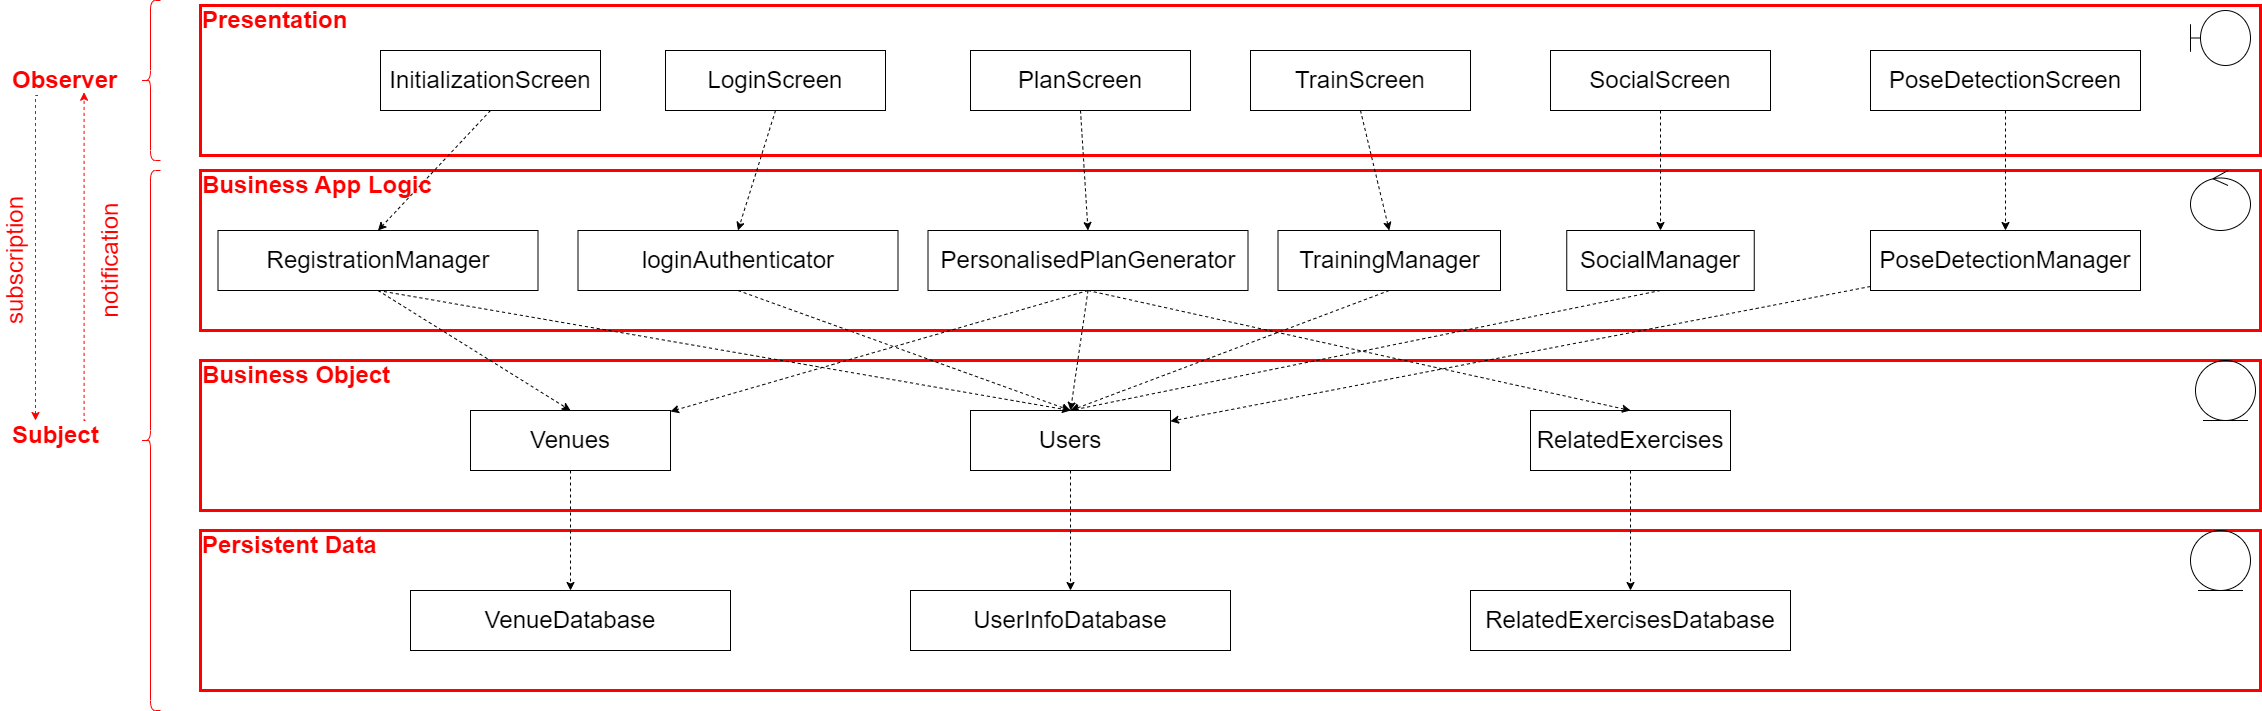

The diagram above was exported from draw.io. Its source (the exported page's mxGraphModel, read from the mxfile embedded in the PNG):
<mxGraphModel dx="1951" dy="-370" grid="1" gridSize="10" guides="1" tooltips="1" connect="1" arrows="1" fold="1" page="1" pageScale="1" pageWidth="1169" pageHeight="827" math="0" shadow="0">
  <root>
    <mxCell id="0" />
    <mxCell id="1" parent="0" />
    <mxCell id="GLK9GeUAB6nXfS05qnyA-1" value="" style="rounded=0;whiteSpace=wrap;html=1;fontSize=24;fillColor=none;strokeColor=#FF0000;strokeWidth=3;" vertex="1" parent="1">
      <mxGeometry x="-260" y="1385" width="2060" height="150" as="geometry" />
    </mxCell>
    <mxCell id="GLK9GeUAB6nXfS05qnyA-2" value="" style="rounded=0;whiteSpace=wrap;html=1;fontSize=24;fillColor=none;strokeWidth=3;strokeColor=#FF0000;" vertex="1" parent="1">
      <mxGeometry x="-260" y="1910" width="2060" height="160" as="geometry" />
    </mxCell>
    <mxCell id="GLK9GeUAB6nXfS05qnyA-3" value="" style="rounded=0;whiteSpace=wrap;html=1;fontSize=24;fillColor=none;strokeColor=#FF0000;strokeWidth=3;" vertex="1" parent="1">
      <mxGeometry x="-260" y="1740" width="2060" height="150" as="geometry" />
    </mxCell>
    <mxCell id="GLK9GeUAB6nXfS05qnyA-4" value="" style="rounded=0;whiteSpace=wrap;html=1;fontSize=24;fillColor=none;strokeWidth=3;strokeColor=#FF0000;" vertex="1" parent="1">
      <mxGeometry x="-260" y="1550" width="2060" height="160" as="geometry" />
    </mxCell>
    <mxCell id="GLK9GeUAB6nXfS05qnyA-5" style="edgeStyle=none;rounded=0;orthogonalLoop=1;jettySize=auto;html=1;exitX=0.5;exitY=1;exitDx=0;exitDy=0;entryX=0.5;entryY=0;entryDx=0;entryDy=0;strokeColor=#000000;fontSize=20;fontColor=#000000;dashed=1;" edge="1" parent="1" source="GLK9GeUAB6nXfS05qnyA-6" target="GLK9GeUAB6nXfS05qnyA-18">
      <mxGeometry relative="1" as="geometry" />
    </mxCell>
    <mxCell id="GLK9GeUAB6nXfS05qnyA-6" value="&lt;span style=&quot;font-size: 24px;&quot;&gt;LoginScreen&lt;/span&gt;" style="rounded=0;whiteSpace=wrap;html=1;" vertex="1" parent="1">
      <mxGeometry x="205" y="1430" width="220" height="60" as="geometry" />
    </mxCell>
    <mxCell id="GLK9GeUAB6nXfS05qnyA-7" style="edgeStyle=none;rounded=0;orthogonalLoop=1;jettySize=auto;html=1;exitX=0.5;exitY=1;exitDx=0;exitDy=0;entryX=0.5;entryY=0;entryDx=0;entryDy=0;strokeColor=#000000;fontSize=20;fontColor=#000000;dashed=1;" edge="1" parent="1" source="GLK9GeUAB6nXfS05qnyA-8" target="GLK9GeUAB6nXfS05qnyA-16">
      <mxGeometry relative="1" as="geometry" />
    </mxCell>
    <mxCell id="GLK9GeUAB6nXfS05qnyA-8" value="&lt;font style=&quot;font-size: 24px;&quot;&gt;SocialScreen&lt;/font&gt;" style="rounded=0;whiteSpace=wrap;html=1;" vertex="1" parent="1">
      <mxGeometry x="1090" y="1430" width="220" height="60" as="geometry" />
    </mxCell>
    <mxCell id="GLK9GeUAB6nXfS05qnyA-9" style="edgeStyle=none;rounded=0;orthogonalLoop=1;jettySize=auto;html=1;exitX=0.5;exitY=1;exitDx=0;exitDy=0;entryX=0.5;entryY=0;entryDx=0;entryDy=0;strokeColor=#000000;fontSize=20;fontColor=#000000;dashed=1;" edge="1" parent="1" source="GLK9GeUAB6nXfS05qnyA-10" target="GLK9GeUAB6nXfS05qnyA-14">
      <mxGeometry relative="1" as="geometry" />
    </mxCell>
    <mxCell id="GLK9GeUAB6nXfS05qnyA-10" value="&lt;font style=&quot;font-size: 24px;&quot;&gt;TrainScreen&lt;/font&gt;" style="rounded=0;whiteSpace=wrap;html=1;" vertex="1" parent="1">
      <mxGeometry x="790" y="1430" width="220" height="60" as="geometry" />
    </mxCell>
    <mxCell id="GLK9GeUAB6nXfS05qnyA-11" style="edgeStyle=none;rounded=0;orthogonalLoop=1;jettySize=auto;html=1;exitX=0.5;exitY=1;exitDx=0;exitDy=0;entryX=0.5;entryY=0;entryDx=0;entryDy=0;strokeColor=#000000;fontSize=20;fontColor=#000000;dashed=1;" edge="1" parent="1" source="GLK9GeUAB6nXfS05qnyA-12" target="GLK9GeUAB6nXfS05qnyA-36">
      <mxGeometry relative="1" as="geometry" />
    </mxCell>
    <mxCell id="GLK9GeUAB6nXfS05qnyA-12" value="&lt;span style=&quot;font-size: 24px;&quot;&gt;PlanScreen&lt;/span&gt;" style="rounded=0;whiteSpace=wrap;html=1;" vertex="1" parent="1">
      <mxGeometry x="510" y="1430" width="220" height="60" as="geometry" />
    </mxCell>
    <mxCell id="GLK9GeUAB6nXfS05qnyA-13" style="edgeStyle=none;rounded=0;orthogonalLoop=1;jettySize=auto;html=1;exitX=0.5;exitY=1;exitDx=0;exitDy=0;entryX=0.5;entryY=0;entryDx=0;entryDy=0;strokeColor=#000000;fontSize=20;fontColor=#000000;dashed=1;" edge="1" parent="1" source="GLK9GeUAB6nXfS05qnyA-14" target="GLK9GeUAB6nXfS05qnyA-23">
      <mxGeometry relative="1" as="geometry" />
    </mxCell>
    <mxCell id="GLK9GeUAB6nXfS05qnyA-14" value="&lt;font style=&quot;font-size: 24px;&quot;&gt;TrainingManager&lt;/font&gt;" style="rounded=0;whiteSpace=wrap;html=1;" vertex="1" parent="1">
      <mxGeometry x="817.5" y="1610" width="222.5" height="60" as="geometry" />
    </mxCell>
    <mxCell id="GLK9GeUAB6nXfS05qnyA-15" style="rounded=0;orthogonalLoop=1;jettySize=auto;html=1;exitX=0.5;exitY=1;exitDx=0;exitDy=0;entryX=0.5;entryY=0;entryDx=0;entryDy=0;strokeColor=#000000;fontSize=20;fontColor=#000000;dashed=1;" edge="1" parent="1" source="GLK9GeUAB6nXfS05qnyA-16" target="GLK9GeUAB6nXfS05qnyA-23">
      <mxGeometry relative="1" as="geometry" />
    </mxCell>
    <mxCell id="GLK9GeUAB6nXfS05qnyA-16" value="&lt;font style=&quot;font-size: 24px;&quot;&gt;SocialManager&lt;/font&gt;" style="rounded=0;whiteSpace=wrap;html=1;" vertex="1" parent="1">
      <mxGeometry x="1106.25" y="1610" width="187.5" height="60" as="geometry" />
    </mxCell>
    <mxCell id="GLK9GeUAB6nXfS05qnyA-17" style="edgeStyle=none;rounded=0;orthogonalLoop=1;jettySize=auto;html=1;exitX=0.5;exitY=1;exitDx=0;exitDy=0;entryX=0.5;entryY=0;entryDx=0;entryDy=0;strokeColor=#000000;fontSize=20;fontColor=#000000;dashed=1;" edge="1" parent="1" source="GLK9GeUAB6nXfS05qnyA-18" target="GLK9GeUAB6nXfS05qnyA-23">
      <mxGeometry relative="1" as="geometry" />
    </mxCell>
    <mxCell id="GLK9GeUAB6nXfS05qnyA-18" value="&lt;span style=&quot;font-size: 24px;&quot;&gt;loginAuthenticator&lt;/span&gt;" style="rounded=0;whiteSpace=wrap;html=1;" vertex="1" parent="1">
      <mxGeometry x="117.5" y="1610" width="320" height="60" as="geometry" />
    </mxCell>
    <mxCell id="GLK9GeUAB6nXfS05qnyA-19" value="&lt;font style=&quot;font-size: 24px;&quot;&gt;UserInfoDatabase&lt;/font&gt;" style="rounded=0;whiteSpace=wrap;html=1;" vertex="1" parent="1">
      <mxGeometry x="450" y="1970" width="320" height="60" as="geometry" />
    </mxCell>
    <mxCell id="GLK9GeUAB6nXfS05qnyA-20" value="&lt;font style=&quot;font-size: 24px;&quot;&gt;VenueDatabase&lt;/font&gt;" style="rounded=0;whiteSpace=wrap;html=1;" vertex="1" parent="1">
      <mxGeometry x="-50" y="1970" width="320" height="60" as="geometry" />
    </mxCell>
    <mxCell id="GLK9GeUAB6nXfS05qnyA-21" value="&lt;font style=&quot;font-size: 24px;&quot;&gt;RelatedExercisesDatabase&lt;/font&gt;" style="rounded=0;whiteSpace=wrap;html=1;" vertex="1" parent="1">
      <mxGeometry x="1010" y="1970" width="320" height="60" as="geometry" />
    </mxCell>
    <mxCell id="GLK9GeUAB6nXfS05qnyA-22" style="edgeStyle=none;rounded=0;orthogonalLoop=1;jettySize=auto;html=1;exitX=0.5;exitY=1;exitDx=0;exitDy=0;entryX=0.5;entryY=0;entryDx=0;entryDy=0;strokeColor=#000000;fontSize=20;fontColor=#000000;dashed=1;" edge="1" parent="1" source="GLK9GeUAB6nXfS05qnyA-23" target="GLK9GeUAB6nXfS05qnyA-19">
      <mxGeometry relative="1" as="geometry" />
    </mxCell>
    <mxCell id="GLK9GeUAB6nXfS05qnyA-23" value="&lt;span style=&quot;font-size: 24px;&quot;&gt;Users&lt;/span&gt;" style="rounded=0;whiteSpace=wrap;html=1;" vertex="1" parent="1">
      <mxGeometry x="510" y="1790" width="200" height="60" as="geometry" />
    </mxCell>
    <mxCell id="GLK9GeUAB6nXfS05qnyA-24" style="edgeStyle=none;rounded=0;orthogonalLoop=1;jettySize=auto;html=1;exitX=0.5;exitY=1;exitDx=0;exitDy=0;entryX=0.5;entryY=0;entryDx=0;entryDy=0;strokeColor=#000000;fontSize=20;fontColor=#000000;dashed=1;" edge="1" parent="1" source="GLK9GeUAB6nXfS05qnyA-25" target="GLK9GeUAB6nXfS05qnyA-20">
      <mxGeometry relative="1" as="geometry" />
    </mxCell>
    <mxCell id="GLK9GeUAB6nXfS05qnyA-25" value="&lt;font style=&quot;font-size: 24px;&quot;&gt;Venues&lt;/font&gt;" style="rounded=0;whiteSpace=wrap;html=1;" vertex="1" parent="1">
      <mxGeometry x="10" y="1790" width="200" height="60" as="geometry" />
    </mxCell>
    <mxCell id="GLK9GeUAB6nXfS05qnyA-26" style="edgeStyle=none;rounded=0;orthogonalLoop=1;jettySize=auto;html=1;exitX=0.5;exitY=1;exitDx=0;exitDy=0;entryX=0.5;entryY=0;entryDx=0;entryDy=0;strokeColor=#000000;fontSize=20;fontColor=#000000;dashed=1;" edge="1" parent="1" source="GLK9GeUAB6nXfS05qnyA-27" target="GLK9GeUAB6nXfS05qnyA-21">
      <mxGeometry relative="1" as="geometry" />
    </mxCell>
    <mxCell id="GLK9GeUAB6nXfS05qnyA-27" value="&lt;span style=&quot;font-size: 24px;&quot;&gt;RelatedExercises&lt;/span&gt;" style="rounded=0;whiteSpace=wrap;html=1;" vertex="1" parent="1">
      <mxGeometry x="1070" y="1790" width="200" height="60" as="geometry" />
    </mxCell>
    <mxCell id="GLK9GeUAB6nXfS05qnyA-28" style="edgeStyle=none;rounded=0;orthogonalLoop=1;jettySize=auto;html=1;exitX=0.5;exitY=1;exitDx=0;exitDy=0;entryX=0.5;entryY=0;entryDx=0;entryDy=0;strokeColor=#000000;fontSize=20;fontColor=#000000;dashed=1;" edge="1" parent="1" source="GLK9GeUAB6nXfS05qnyA-29" target="GLK9GeUAB6nXfS05qnyA-32">
      <mxGeometry relative="1" as="geometry" />
    </mxCell>
    <mxCell id="GLK9GeUAB6nXfS05qnyA-29" value="&lt;font style=&quot;font-size: 24px;&quot;&gt;InitializationScreen&lt;/font&gt;" style="rounded=0;whiteSpace=wrap;html=1;" vertex="1" parent="1">
      <mxGeometry x="-80" y="1430" width="220" height="60" as="geometry" />
    </mxCell>
    <mxCell id="GLK9GeUAB6nXfS05qnyA-30" style="edgeStyle=none;rounded=0;orthogonalLoop=1;jettySize=auto;html=1;exitX=0.5;exitY=1;exitDx=0;exitDy=0;entryX=0.5;entryY=0;entryDx=0;entryDy=0;strokeColor=#000000;fontSize=20;fontColor=#000000;dashed=1;" edge="1" parent="1" source="GLK9GeUAB6nXfS05qnyA-32" target="GLK9GeUAB6nXfS05qnyA-25">
      <mxGeometry relative="1" as="geometry" />
    </mxCell>
    <mxCell id="GLK9GeUAB6nXfS05qnyA-31" style="edgeStyle=none;rounded=0;orthogonalLoop=1;jettySize=auto;html=1;exitX=0.5;exitY=1;exitDx=0;exitDy=0;entryX=0.5;entryY=0;entryDx=0;entryDy=0;strokeColor=#000000;fontSize=20;fontColor=#000000;dashed=1;" edge="1" parent="1" source="GLK9GeUAB6nXfS05qnyA-32" target="GLK9GeUAB6nXfS05qnyA-23">
      <mxGeometry relative="1" as="geometry" />
    </mxCell>
    <mxCell id="GLK9GeUAB6nXfS05qnyA-32" value="&lt;font style=&quot;font-size: 24px;&quot;&gt;RegistrationManager&lt;/font&gt;" style="rounded=0;whiteSpace=wrap;html=1;" vertex="1" parent="1">
      <mxGeometry x="-242.5" y="1610" width="320" height="60" as="geometry" />
    </mxCell>
    <mxCell id="GLK9GeUAB6nXfS05qnyA-33" style="edgeStyle=none;rounded=0;orthogonalLoop=1;jettySize=auto;html=1;exitX=0.5;exitY=1;exitDx=0;exitDy=0;strokeColor=#000000;fontSize=20;fontColor=#000000;dashed=1;" edge="1" parent="1" source="GLK9GeUAB6nXfS05qnyA-36" target="GLK9GeUAB6nXfS05qnyA-25">
      <mxGeometry relative="1" as="geometry" />
    </mxCell>
    <mxCell id="GLK9GeUAB6nXfS05qnyA-34" style="edgeStyle=none;rounded=0;orthogonalLoop=1;jettySize=auto;html=1;exitX=0.5;exitY=1;exitDx=0;exitDy=0;entryX=0.5;entryY=0;entryDx=0;entryDy=0;strokeColor=#000000;fontSize=20;fontColor=#000000;dashed=1;" edge="1" parent="1" source="GLK9GeUAB6nXfS05qnyA-36" target="GLK9GeUAB6nXfS05qnyA-27">
      <mxGeometry relative="1" as="geometry" />
    </mxCell>
    <mxCell id="GLK9GeUAB6nXfS05qnyA-35" style="edgeStyle=none;rounded=0;orthogonalLoop=1;jettySize=auto;html=1;exitX=0.5;exitY=1;exitDx=0;exitDy=0;entryX=0.5;entryY=0;entryDx=0;entryDy=0;strokeColor=#000000;fontSize=20;fontColor=#000000;dashed=1;" edge="1" parent="1" source="GLK9GeUAB6nXfS05qnyA-36" target="GLK9GeUAB6nXfS05qnyA-23">
      <mxGeometry relative="1" as="geometry" />
    </mxCell>
    <mxCell id="GLK9GeUAB6nXfS05qnyA-36" value="&lt;font style=&quot;font-size: 24px;&quot;&gt;PersonalisedPlanGenerator&lt;/font&gt;" style="rounded=0;whiteSpace=wrap;html=1;" vertex="1" parent="1">
      <mxGeometry x="467.5" y="1610" width="320" height="60" as="geometry" />
    </mxCell>
    <mxCell id="GLK9GeUAB6nXfS05qnyA-37" value="&lt;b&gt;&lt;font color=&quot;#ff0000&quot;&gt;Presentation&lt;/font&gt;&lt;/b&gt;" style="text;html=1;strokeColor=none;fillColor=none;align=left;verticalAlign=middle;whiteSpace=wrap;rounded=0;fontSize=24;" vertex="1" parent="1">
      <mxGeometry x="-260" y="1385" width="155" height="30" as="geometry" />
    </mxCell>
    <mxCell id="GLK9GeUAB6nXfS05qnyA-38" value="&lt;font color=&quot;#ff0000&quot;&gt;&lt;b&gt;Business App Logic&lt;/b&gt;&lt;/font&gt;" style="text;html=1;strokeColor=none;fillColor=none;align=left;verticalAlign=middle;whiteSpace=wrap;rounded=0;fontSize=24;" vertex="1" parent="1">
      <mxGeometry x="-260" y="1550" width="300" height="30" as="geometry" />
    </mxCell>
    <mxCell id="GLK9GeUAB6nXfS05qnyA-39" value="&lt;font color=&quot;#ff0000&quot;&gt;&lt;b&gt;Business Object&lt;/b&gt;&lt;/font&gt;" style="text;html=1;strokeColor=none;fillColor=none;align=left;verticalAlign=middle;whiteSpace=wrap;rounded=0;fontSize=24;" vertex="1" parent="1">
      <mxGeometry x="-260" y="1740" width="230" height="30" as="geometry" />
    </mxCell>
    <mxCell id="GLK9GeUAB6nXfS05qnyA-40" value="&lt;font color=&quot;#ff0000&quot;&gt;&lt;b&gt;Persistent Data&lt;/b&gt;&lt;/font&gt;" style="text;html=1;strokeColor=none;fillColor=none;align=left;verticalAlign=middle;whiteSpace=wrap;rounded=0;fontSize=24;" vertex="1" parent="1">
      <mxGeometry x="-260" y="1910" width="190" height="30" as="geometry" />
    </mxCell>
    <mxCell id="GLK9GeUAB6nXfS05qnyA-41" value="" style="shape=curlyBracket;whiteSpace=wrap;html=1;rounded=1;strokeColor=#FF0000;" vertex="1" parent="1">
      <mxGeometry x="-320" y="1380" width="20" height="160" as="geometry" />
    </mxCell>
    <mxCell id="GLK9GeUAB6nXfS05qnyA-42" value="" style="shape=curlyBracket;whiteSpace=wrap;html=1;rounded=1;strokeColor=#FF0000;" vertex="1" parent="1">
      <mxGeometry x="-320" y="1550" width="20" height="540" as="geometry" />
    </mxCell>
    <mxCell id="GLK9GeUAB6nXfS05qnyA-43" style="edgeStyle=orthogonalEdgeStyle;rounded=0;orthogonalLoop=1;jettySize=auto;html=1;exitX=0.25;exitY=1;exitDx=0;exitDy=0;entryX=0.25;entryY=0;entryDx=0;entryDy=0;dashed=1;strokeColor=#FF0000;" edge="1" parent="1" source="GLK9GeUAB6nXfS05qnyA-44" target="GLK9GeUAB6nXfS05qnyA-47">
      <mxGeometry relative="1" as="geometry">
        <Array as="points">
          <mxPoint x="-425" y="1475" />
        </Array>
      </mxGeometry>
    </mxCell>
    <mxCell id="GLK9GeUAB6nXfS05qnyA-44" value="&lt;b&gt;&lt;font color=&quot;#ff0000&quot;&gt;Observer&lt;/font&gt;&lt;/b&gt;" style="text;html=1;strokeColor=none;fillColor=none;align=left;verticalAlign=middle;whiteSpace=wrap;rounded=0;fontSize=24;" vertex="1" parent="1">
      <mxGeometry x="-450" y="1445" width="110" height="30" as="geometry" />
    </mxCell>
    <mxCell id="GLK9GeUAB6nXfS05qnyA-45" style="edgeStyle=orthogonalEdgeStyle;rounded=0;orthogonalLoop=1;jettySize=auto;html=1;exitX=0.5;exitY=1;exitDx=0;exitDy=0;" edge="1" parent="1" source="GLK9GeUAB6nXfS05qnyA-44" target="GLK9GeUAB6nXfS05qnyA-44">
      <mxGeometry relative="1" as="geometry" />
    </mxCell>
    <mxCell id="GLK9GeUAB6nXfS05qnyA-46" style="edgeStyle=orthogonalEdgeStyle;rounded=0;orthogonalLoop=1;jettySize=auto;html=1;exitX=0.75;exitY=0;exitDx=0;exitDy=0;entryX=0.669;entryY=0.89;entryDx=0;entryDy=0;entryPerimeter=0;dashed=1;strokeColor=#FF0000;" edge="1" parent="1" source="GLK9GeUAB6nXfS05qnyA-47" target="GLK9GeUAB6nXfS05qnyA-44">
      <mxGeometry relative="1" as="geometry">
        <Array as="points">
          <mxPoint x="-376" y="1800" />
        </Array>
      </mxGeometry>
    </mxCell>
    <mxCell id="GLK9GeUAB6nXfS05qnyA-47" value="&lt;b&gt;&lt;font color=&quot;#ff0000&quot;&gt;Subject&lt;/font&gt;&lt;/b&gt;" style="text;html=1;strokeColor=none;fillColor=none;align=left;verticalAlign=middle;whiteSpace=wrap;rounded=0;fontSize=24;" vertex="1" parent="1">
      <mxGeometry x="-450" y="1800" width="100" height="30" as="geometry" />
    </mxCell>
    <mxCell id="GLK9GeUAB6nXfS05qnyA-48" value="&lt;font color=&quot;#ff0000&quot; style=&quot;font-size: 24px;&quot;&gt;subscription&lt;/font&gt;" style="text;html=1;strokeColor=none;fillColor=none;align=center;verticalAlign=middle;whiteSpace=wrap;rounded=0;rotation=-90;fontSize=24;" vertex="1" parent="1">
      <mxGeometry x="-510" y="1625" width="130" height="30" as="geometry" />
    </mxCell>
    <mxCell id="GLK9GeUAB6nXfS05qnyA-49" value="&lt;font style=&quot;font-size: 24px;&quot; color=&quot;#ff0000&quot;&gt;notification&lt;/font&gt;" style="text;html=1;strokeColor=none;fillColor=none;align=center;verticalAlign=middle;whiteSpace=wrap;rounded=0;rotation=-90;fontSize=24;" vertex="1" parent="1">
      <mxGeometry x="-410" y="1625" width="120" height="30" as="geometry" />
    </mxCell>
    <mxCell id="GLK9GeUAB6nXfS05qnyA-50" value="" style="shape=umlBoundary;whiteSpace=wrap;html=1;fontSize=24;fillColor=none;" vertex="1" parent="1">
      <mxGeometry x="1730" y="1390" width="60" height="55" as="geometry" />
    </mxCell>
    <mxCell id="GLK9GeUAB6nXfS05qnyA-51" value="" style="ellipse;shape=umlControl;whiteSpace=wrap;html=1;fontSize=24;fillColor=none;" vertex="1" parent="1">
      <mxGeometry x="1730" y="1550" width="60" height="60" as="geometry" />
    </mxCell>
    <mxCell id="GLK9GeUAB6nXfS05qnyA-52" value="" style="ellipse;shape=umlEntity;whiteSpace=wrap;html=1;fontSize=24;fillColor=none;" vertex="1" parent="1">
      <mxGeometry x="1735" y="1740" width="60" height="60" as="geometry" />
    </mxCell>
    <mxCell id="GLK9GeUAB6nXfS05qnyA-53" value="" style="ellipse;shape=umlEntity;whiteSpace=wrap;html=1;fontSize=24;fillColor=none;" vertex="1" parent="1">
      <mxGeometry x="1730" y="1910" width="60" height="60" as="geometry" />
    </mxCell>
    <mxCell id="GLK9GeUAB6nXfS05qnyA-54" value="&lt;font style=&quot;font-size: 24px;&quot;&gt;PoseDetectionScreen&lt;/font&gt;" style="rounded=0;whiteSpace=wrap;html=1;" vertex="1" parent="1">
      <mxGeometry x="1410" y="1430" width="270" height="60" as="geometry" />
    </mxCell>
    <mxCell id="GLK9GeUAB6nXfS05qnyA-55" value="&lt;font style=&quot;font-size: 24px;&quot;&gt;PoseDetectionManager&lt;/font&gt;" style="rounded=0;whiteSpace=wrap;html=1;" vertex="1" parent="1">
      <mxGeometry x="1410" y="1610" width="270" height="60" as="geometry" />
    </mxCell>
    <mxCell id="GLK9GeUAB6nXfS05qnyA-56" style="edgeStyle=none;rounded=0;orthogonalLoop=1;jettySize=auto;html=1;strokeColor=#000000;fontSize=20;fontColor=#000000;dashed=1;" edge="1" parent="1" source="GLK9GeUAB6nXfS05qnyA-54" target="GLK9GeUAB6nXfS05qnyA-55">
      <mxGeometry relative="1" as="geometry">
        <mxPoint x="1210" y="1500" as="sourcePoint" />
        <mxPoint x="1210" y="1620" as="targetPoint" />
      </mxGeometry>
    </mxCell>
    <mxCell id="GLK9GeUAB6nXfS05qnyA-57" style="edgeStyle=none;rounded=0;orthogonalLoop=1;jettySize=auto;html=1;strokeColor=#000000;fontSize=20;fontColor=#000000;dashed=1;" edge="1" parent="1" source="GLK9GeUAB6nXfS05qnyA-55" target="GLK9GeUAB6nXfS05qnyA-23">
      <mxGeometry relative="1" as="geometry">
        <mxPoint x="1220" y="1510" as="sourcePoint" />
        <mxPoint x="1220" y="1630" as="targetPoint" />
      </mxGeometry>
    </mxCell>
  </root>
</mxGraphModel>